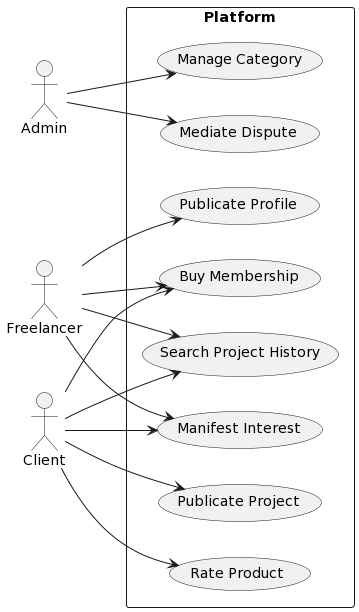

The diagram above was rendered by PlantUML. Its source (embedded in the PNG):
@startuml
left to right direction
skinparam packageStyle rectangle

actor Admin as admin
actor Freelancer as freelancer
actor Client as client

rectangle "Platform" {
    usecase "Manage Category" as manageCategory
    usecase "Mediate Dispute" as mediateDispute
    
    usecase "Publicate Profile" as publicateProfile
    usecase "Search Project History" as searchProjectHistory
    usecase "Manifest Interest" as manifestInterest
    usecase "Buy Membership" as buyMembership
    
    usecase "Publicate Project" as publicateProject
    usecase "Rate Product" as rateProduct
    
  
    admin --> manageCategory
    admin --> mediateDispute
    
    freelancer --> publicateProfile
    freelancer --> searchProjectHistory
    freelancer --> manifestInterest
    freelancer --> buyMembership
    
    client --> buyMembership
    client --> searchProjectHistory
    client --> manifestInterest
    client --> publicateProject
    client --> rateProduct
}
@enduml